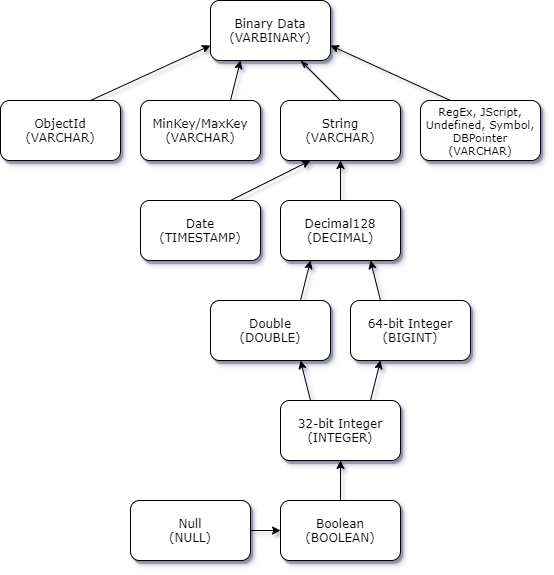

The diagram above was exported from draw.io. Its source (the exported page's mxGraphModel, read from the mxfile embedded in the PNG):
<mxGraphModel dx="1422" dy="763" grid="1" gridSize="10" guides="1" tooltips="1" connect="1" arrows="1" fold="1" page="1" pageScale="1" pageWidth="1100" pageHeight="850" background="#ffffff" math="0" shadow="0">
  <root>
    <mxCell id="0" />
    <mxCell id="1" parent="0" />
    <mxCell id="62893188c0fa7362-1" value="Binary Data&lt;br&gt;(VARBINARY)" style="whiteSpace=wrap;html=1;rounded=1;shadow=1;labelBackgroundColor=none;strokeWidth=1;fontFamily=Verdana;fontSize=12;align=center;" parent="1" vertex="1">
      <mxGeometry x="480" y="80" width="120" height="60" as="geometry" />
    </mxCell>
    <mxCell id="62893188c0fa7362-2" value="String&lt;br&gt;(VARCHAR)" style="whiteSpace=wrap;html=1;rounded=1;shadow=1;labelBackgroundColor=none;strokeWidth=1;fontFamily=Verdana;fontSize=12;align=center;" parent="1" vertex="1">
      <mxGeometry x="550" y="180" width="120" height="60" as="geometry" />
    </mxCell>
    <mxCell id="62893188c0fa7362-5" value="" style="rounded=0;html=1;labelBackgroundColor=none;startArrow=classicThin;startFill=1;endArrow=none;endFill=0;jettySize=auto;orthogonalLoop=1;strokeWidth=1;fontFamily=Verdana;fontSize=12;entryX=0.5;entryY=0;entryDx=0;entryDy=0;" parent="1" source="62893188c0fa7362-1" target="62893188c0fa7362-2" edge="1">
      <mxGeometry x="-0.359" y="-11" relative="1" as="geometry">
        <mxPoint as="offset" />
      </mxGeometry>
    </mxCell>
    <mxCell id="62893188c0fa7362-8" value="ObjectId&lt;br&gt;(VARCHAR)" style="whiteSpace=wrap;html=1;rounded=1;shadow=1;labelBackgroundColor=none;strokeWidth=1;fontFamily=Verdana;fontSize=12;align=center;" parent="1" vertex="1">
      <mxGeometry x="270" y="180" width="120" height="60" as="geometry" />
    </mxCell>
    <mxCell id="62893188c0fa7362-9" value="Date&lt;br&gt;(TIMESTAMP)" style="whiteSpace=wrap;html=1;rounded=1;shadow=1;labelBackgroundColor=none;strokeWidth=1;fontFamily=Verdana;fontSize=12;align=center;" parent="1" vertex="1">
      <mxGeometry x="410" y="280" width="120" height="60" as="geometry" />
    </mxCell>
    <mxCell id="R3Mu12ZxNLqWgvvAiBYk-8" value="" style="endArrow=classic;html=1;exitX=0.75;exitY=0;exitDx=0;exitDy=0;entryX=0;entryY=0.75;entryDx=0;entryDy=0;" parent="1" source="62893188c0fa7362-8" target="62893188c0fa7362-1" edge="1">
      <mxGeometry width="50" height="50" relative="1" as="geometry">
        <mxPoint x="410" y="280" as="sourcePoint" />
        <mxPoint x="440" y="230" as="targetPoint" />
      </mxGeometry>
    </mxCell>
    <mxCell id="R3Mu12ZxNLqWgvvAiBYk-9" value="" style="endArrow=classic;html=1;exitX=0.75;exitY=0;exitDx=0;exitDy=0;entryX=0.25;entryY=1;entryDx=0;entryDy=0;" parent="1" source="62893188c0fa7362-9" target="62893188c0fa7362-2" edge="1">
      <mxGeometry width="50" height="50" relative="1" as="geometry">
        <mxPoint x="540" y="280" as="sourcePoint" />
        <mxPoint x="460" y="230" as="targetPoint" />
      </mxGeometry>
    </mxCell>
    <mxCell id="R3Mu12ZxNLqWgvvAiBYk-10" value="MinKey/MaxKey&lt;br&gt;(VARCHAR)" style="whiteSpace=wrap;html=1;rounded=1;shadow=1;labelBackgroundColor=none;strokeWidth=1;fontFamily=Verdana;fontSize=12;align=center;" parent="1" vertex="1">
      <mxGeometry x="410" y="180" width="120" height="60" as="geometry" />
    </mxCell>
    <mxCell id="R3Mu12ZxNLqWgvvAiBYk-11" value="" style="endArrow=classic;html=1;entryX=0.25;entryY=1;entryDx=0;entryDy=0;exitX=0.75;exitY=0;exitDx=0;exitDy=0;" parent="1" source="R3Mu12ZxNLqWgvvAiBYk-10" target="62893188c0fa7362-1" edge="1">
      <mxGeometry width="50" height="50" relative="1" as="geometry">
        <mxPoint x="410" y="280" as="sourcePoint" />
        <mxPoint x="450" y="230" as="targetPoint" />
      </mxGeometry>
    </mxCell>
    <mxCell id="R3Mu12ZxNLqWgvvAiBYk-12" value="Double&lt;br&gt;(DOUBLE)" style="whiteSpace=wrap;html=1;rounded=1;shadow=1;labelBackgroundColor=none;strokeWidth=1;fontFamily=Verdana;fontSize=12;align=center;" parent="1" vertex="1">
      <mxGeometry x="480" y="380" width="120" height="60" as="geometry" />
    </mxCell>
    <mxCell id="R3Mu12ZxNLqWgvvAiBYk-13" value="64-bit Integer&lt;br&gt;(BIGINT)" style="whiteSpace=wrap;html=1;rounded=1;shadow=1;labelBackgroundColor=none;strokeWidth=1;fontFamily=Verdana;fontSize=12;align=center;" parent="1" vertex="1">
      <mxGeometry x="620" y="380" width="120" height="60" as="geometry" />
    </mxCell>
    <mxCell id="R3Mu12ZxNLqWgvvAiBYk-14" value="32-bit Integer&lt;br&gt;(INTEGER)" style="whiteSpace=wrap;html=1;rounded=1;shadow=1;labelBackgroundColor=none;strokeWidth=1;fontFamily=Verdana;fontSize=12;align=center;" parent="1" vertex="1">
      <mxGeometry x="550" y="480" width="120" height="60" as="geometry" />
    </mxCell>
    <mxCell id="R3Mu12ZxNLqWgvvAiBYk-15" value="" style="endArrow=classic;html=1;exitX=0.75;exitY=0;exitDx=0;exitDy=0;entryX=0.25;entryY=1;entryDx=0;entryDy=0;" parent="1" source="R3Mu12ZxNLqWgvvAiBYk-14" target="R3Mu12ZxNLqWgvvAiBYk-13" edge="1">
      <mxGeometry width="50" height="50" relative="1" as="geometry">
        <mxPoint x="610" y="390" as="sourcePoint" />
        <mxPoint x="660" y="339" as="targetPoint" />
      </mxGeometry>
    </mxCell>
    <mxCell id="R3Mu12ZxNLqWgvvAiBYk-16" value="" style="endArrow=classic;html=1;exitX=0.25;exitY=0;exitDx=0;exitDy=0;entryX=0.75;entryY=1;entryDx=0;entryDy=0;" parent="1" source="R3Mu12ZxNLqWgvvAiBYk-14" target="R3Mu12ZxNLqWgvvAiBYk-12" edge="1">
      <mxGeometry width="50" height="50" relative="1" as="geometry">
        <mxPoint x="490" y="390" as="sourcePoint" />
        <mxPoint x="540" y="340" as="targetPoint" />
      </mxGeometry>
    </mxCell>
    <mxCell id="R3Mu12ZxNLqWgvvAiBYk-17" value="" style="endArrow=classic;html=1;exitX=0.75;exitY=0;exitDx=0;exitDy=0;entryX=0.25;entryY=1;entryDx=0;entryDy=0;" parent="1" source="R3Mu12ZxNLqWgvvAiBYk-12" target="_IPylVFSv5L62t47WkUL-5" edge="1">
      <mxGeometry width="50" height="50" relative="1" as="geometry">
        <mxPoint x="500" y="280" as="sourcePoint" />
        <mxPoint x="550" y="230" as="targetPoint" />
      </mxGeometry>
    </mxCell>
    <mxCell id="R3Mu12ZxNLqWgvvAiBYk-18" value="" style="endArrow=classic;html=1;exitX=0.25;exitY=0;exitDx=0;exitDy=0;entryX=0.75;entryY=1;entryDx=0;entryDy=0;" parent="1" source="R3Mu12ZxNLqWgvvAiBYk-13" target="_IPylVFSv5L62t47WkUL-5" edge="1">
      <mxGeometry width="50" height="50" relative="1" as="geometry">
        <mxPoint x="610" y="280" as="sourcePoint" />
        <mxPoint x="660" y="230" as="targetPoint" />
      </mxGeometry>
    </mxCell>
    <mxCell id="R3Mu12ZxNLqWgvvAiBYk-19" value="Boolean&lt;br&gt;(BOOLEAN)" style="whiteSpace=wrap;html=1;rounded=1;shadow=1;labelBackgroundColor=none;strokeWidth=1;fontFamily=Verdana;fontSize=12;align=center;" parent="1" vertex="1">
      <mxGeometry x="550" y="580" width="120" height="60" as="geometry" />
    </mxCell>
    <mxCell id="R3Mu12ZxNLqWgvvAiBYk-20" value="" style="endArrow=classic;html=1;exitX=0.5;exitY=0;exitDx=0;exitDy=0;entryX=0.5;entryY=1;entryDx=0;entryDy=0;" parent="1" source="R3Mu12ZxNLqWgvvAiBYk-19" target="R3Mu12ZxNLqWgvvAiBYk-14" edge="1">
      <mxGeometry width="50" height="50" relative="1" as="geometry">
        <mxPoint x="560" y="500" as="sourcePoint" />
        <mxPoint x="610" y="450" as="targetPoint" />
      </mxGeometry>
    </mxCell>
    <mxCell id="1qfc-BuSXafGodJHwtOt-3" value="RegEx, JScript, Undefined, Symbol, DBPointer&lt;br style=&quot;font-size: 11px&quot;&gt;(VARCHAR)" style="whiteSpace=wrap;html=1;rounded=1;shadow=1;labelBackgroundColor=none;strokeWidth=1;fontFamily=Verdana;fontSize=11;align=center;" parent="1" vertex="1">
      <mxGeometry x="690" y="180" width="120" height="60" as="geometry" />
    </mxCell>
    <mxCell id="1qfc-BuSXafGodJHwtOt-4" value="" style="endArrow=classic;html=1;fontSize=11;exitX=0.25;exitY=0;exitDx=0;exitDy=0;entryX=1;entryY=0.75;entryDx=0;entryDy=0;" parent="1" source="1qfc-BuSXafGodJHwtOt-3" target="62893188c0fa7362-1" edge="1">
      <mxGeometry width="50" height="50" relative="1" as="geometry">
        <mxPoint x="520" y="380" as="sourcePoint" />
        <mxPoint x="570" y="330" as="targetPoint" />
      </mxGeometry>
    </mxCell>
    <mxCell id="_IPylVFSv5L62t47WkUL-1" value="Null&lt;br&gt;(NULL)" style="whiteSpace=wrap;html=1;rounded=1;shadow=1;labelBackgroundColor=none;strokeWidth=1;fontFamily=Verdana;fontSize=12;align=center;" vertex="1" parent="1">
      <mxGeometry x="400" y="580" width="120" height="60" as="geometry" />
    </mxCell>
    <mxCell id="_IPylVFSv5L62t47WkUL-3" value="" style="endArrow=classic;html=1;exitX=1;exitY=0.5;exitDx=0;exitDy=0;entryX=0;entryY=0.5;entryDx=0;entryDy=0;" edge="1" parent="1" source="_IPylVFSv5L62t47WkUL-1" target="R3Mu12ZxNLqWgvvAiBYk-19">
      <mxGeometry width="50" height="50" relative="1" as="geometry">
        <mxPoint x="520" y="520" as="sourcePoint" />
        <mxPoint x="570" y="470" as="targetPoint" />
      </mxGeometry>
    </mxCell>
    <mxCell id="_IPylVFSv5L62t47WkUL-6" style="edgeStyle=orthogonalEdgeStyle;rounded=0;orthogonalLoop=1;jettySize=auto;html=1;exitX=0.5;exitY=0;exitDx=0;exitDy=0;entryX=0.5;entryY=1;entryDx=0;entryDy=0;" edge="1" parent="1" source="_IPylVFSv5L62t47WkUL-5" target="62893188c0fa7362-2">
      <mxGeometry relative="1" as="geometry" />
    </mxCell>
    <mxCell id="_IPylVFSv5L62t47WkUL-5" value="&lt;font style=&quot;font-size: 12px&quot;&gt;Decimal128&lt;br&gt;(DECIMAL)&lt;/font&gt;" style="whiteSpace=wrap;html=1;rounded=1;shadow=1;labelBackgroundColor=none;strokeWidth=1;fontFamily=Verdana;fontSize=11;align=center;" vertex="1" parent="1">
      <mxGeometry x="550" y="280" width="120" height="60" as="geometry" />
    </mxCell>
  </root>
</mxGraphModel>